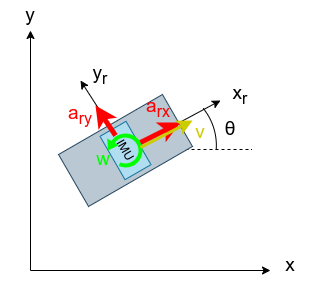

The diagram above was exported from draw.io. Its source (the exported page's mxGraphModel, read from the mxfile embedded in the PNG):
<mxGraphModel dx="520" dy="461" grid="1" gridSize="10" guides="1" tooltips="1" connect="1" arrows="1" fold="1" page="1" pageScale="1" pageWidth="850" pageHeight="1100" background="#ffffff" math="0" shadow="0">
  <root>
    <mxCell id="0" />
    <mxCell id="1" parent="0" />
    <mxCell id="28" value="" style="endArrow=none;html=1;strokeColor=#000000;dashed=1;endFill=0;" edge="1" parent="1">
      <mxGeometry width="50" height="50" relative="1" as="geometry">
        <mxPoint x="335" y="319" as="sourcePoint" />
        <mxPoint x="461.08572823660717" y="319" as="targetPoint" />
      </mxGeometry>
    </mxCell>
    <mxCell id="2" value="" style="rounded=0;whiteSpace=wrap;html=1;fillColor=#bac8d3;strokeColor=#23445d;rotation=-30;" vertex="1" parent="1">
      <mxGeometry x="275" y="290" width="120" height="60" as="geometry" />
    </mxCell>
    <mxCell id="3" value="" style="endArrow=classic;html=1;strokeColor=#000000;" edge="1" parent="1">
      <mxGeometry width="50" height="50" relative="1" as="geometry">
        <mxPoint x="240" y="440" as="sourcePoint" />
        <mxPoint x="240" y="200" as="targetPoint" />
      </mxGeometry>
    </mxCell>
    <mxCell id="4" value="" style="endArrow=classic;html=1;strokeColor=#000000;" edge="1" parent="1">
      <mxGeometry width="50" height="50" relative="1" as="geometry">
        <mxPoint x="240" y="440" as="sourcePoint" />
        <mxPoint x="480" y="440" as="targetPoint" />
      </mxGeometry>
    </mxCell>
    <mxCell id="5" value="" style="endArrow=classic;html=1;strokeColor=#000000;" edge="1" parent="1">
      <mxGeometry width="50" height="50" relative="1" as="geometry">
        <mxPoint x="335" y="321" as="sourcePoint" />
        <mxPoint x="430" y="270" as="targetPoint" />
      </mxGeometry>
    </mxCell>
    <mxCell id="6" value="" style="endArrow=classic;html=1;strokeColor=#000000;startArrow=none;" edge="1" parent="1" source="9">
      <mxGeometry width="50" height="50" relative="1" as="geometry">
        <mxPoint x="335" y="321" as="sourcePoint" />
        <mxPoint x="290" y="250" as="targetPoint" />
      </mxGeometry>
    </mxCell>
    <mxCell id="7" value="y" style="text;html=1;strokeColor=none;fillColor=none;align=center;verticalAlign=middle;whiteSpace=wrap;rounded=0;fontColor=#000000;fontSize=19;fontFamily=Helvetica;" vertex="1" parent="1">
      <mxGeometry x="210" y="170" width="60" height="30" as="geometry" />
    </mxCell>
    <mxCell id="8" value="x" style="text;html=1;strokeColor=none;fillColor=none;align=center;verticalAlign=middle;whiteSpace=wrap;rounded=0;fontColor=#000000;fontSize=19;fontFamily=Helvetica;" vertex="1" parent="1">
      <mxGeometry x="470" y="420" width="60" height="30" as="geometry" />
    </mxCell>
    <mxCell id="10" value="" style="endArrow=none;html=1;strokeColor=#000000;" edge="1" parent="1" target="9">
      <mxGeometry width="50" height="50" relative="1" as="geometry">
        <mxPoint x="335" y="321" as="sourcePoint" />
        <mxPoint x="290" y="249.9999999999999" as="targetPoint" />
      </mxGeometry>
    </mxCell>
    <mxCell id="9" value="IMU" style="rounded=0;whiteSpace=wrap;html=1;fillColor=#b1ddf0;strokeColor=#10739e;rotation=60;fontColor=#000000;" vertex="1" parent="1">
      <mxGeometry x="310" y="305" width="50" height="30" as="geometry" />
    </mxCell>
    <mxCell id="11" value="y&lt;sub&gt;r&lt;/sub&gt;" style="text;html=1;strokeColor=none;fillColor=none;align=center;verticalAlign=middle;whiteSpace=wrap;rounded=0;fontColor=#000000;fontSize=19;fontFamily=Helvetica;" vertex="1" parent="1">
      <mxGeometry x="280" y="230" width="60" height="30" as="geometry" />
    </mxCell>
    <mxCell id="12" value="x&lt;sub&gt;r&lt;/sub&gt;" style="text;html=1;strokeColor=none;fillColor=none;align=center;verticalAlign=middle;whiteSpace=wrap;rounded=0;fontColor=#000000;fontSize=19;fontFamily=Helvetica;" vertex="1" parent="1">
      <mxGeometry x="420" y="250" width="60" height="30" as="geometry" />
    </mxCell>
    <mxCell id="18" value="" style="verticalLabelPosition=bottom;verticalAlign=top;html=1;shape=mxgraph.basic.arc;startAngle=0.3;endAngle=0.02412876272565737;fontFamily=Helvetica;fontSize=19;fontColor=#000000;strokeColor=#00FF00;rotation=-165;strokeWidth=4;perimeterSpacing=0;" vertex="1" parent="1">
      <mxGeometry x="320" y="305" width="30" height="30" as="geometry" />
    </mxCell>
    <mxCell id="19" value="" style="triangle;whiteSpace=wrap;html=1;strokeColor=none;strokeWidth=4;fontFamily=Helvetica;fontSize=19;fontColor=#000000;fillColor=#00FF00;rotation=120;" vertex="1" parent="1">
      <mxGeometry x="315" y="309" width="10" height="13.34" as="geometry" />
    </mxCell>
    <mxCell id="20" value="" style="endArrow=classic;html=1;strokeColor=#FF0000;strokeWidth=5;" edge="1" parent="1">
      <mxGeometry width="50" height="50" relative="1" as="geometry">
        <mxPoint x="350" y="312" as="sourcePoint" />
        <mxPoint x="390" y="292" as="targetPoint" />
      </mxGeometry>
    </mxCell>
    <mxCell id="21" value="" style="endArrow=classic;html=1;strokeColor=#FF0000;strokeWidth=5;" edge="1" parent="1">
      <mxGeometry width="50" height="50" relative="1" as="geometry">
        <mxPoint x="325" y="305" as="sourcePoint" />
        <mxPoint x="305" y="275" as="targetPoint" />
      </mxGeometry>
    </mxCell>
    <mxCell id="22" value="&lt;font color=&quot;#ff0000&quot;&gt;a&lt;sub&gt;rx&lt;/sub&gt;&lt;/font&gt;" style="text;html=1;strokeColor=none;fillColor=none;align=center;verticalAlign=middle;whiteSpace=wrap;rounded=0;fontColor=#000000;fontSize=19;fontFamily=Helvetica;" vertex="1" parent="1">
      <mxGeometry x="338" y="263" width="60" height="30" as="geometry" />
    </mxCell>
    <mxCell id="24" value="&lt;font color=&quot;#ff0000&quot;&gt;a&lt;sub&gt;ry&lt;/sub&gt;&lt;/font&gt;" style="text;html=1;strokeColor=none;fillColor=none;align=center;verticalAlign=middle;whiteSpace=wrap;rounded=0;fontColor=#000000;fontSize=19;fontFamily=Helvetica;" vertex="1" parent="1">
      <mxGeometry x="260" y="270" width="60" height="30" as="geometry" />
    </mxCell>
    <mxCell id="25" value="&lt;font color=&quot;#00ff00&quot;&gt;w&lt;/font&gt;" style="text;html=1;strokeColor=none;fillColor=none;align=center;verticalAlign=middle;whiteSpace=wrap;rounded=0;fontColor=#000000;fontSize=19;fontFamily=Helvetica;" vertex="1" parent="1">
      <mxGeometry x="283" y="314" width="60" height="30" as="geometry" />
    </mxCell>
    <mxCell id="26" value="" style="endArrow=classic;html=1;strokeColor=#CCCC00;strokeWidth=3;" edge="1" parent="1">
      <mxGeometry width="50" height="50" relative="1" as="geometry">
        <mxPoint x="350" y="317" as="sourcePoint" />
        <mxPoint x="402" y="290" as="targetPoint" />
      </mxGeometry>
    </mxCell>
    <mxCell id="27" value="&lt;font color=&quot;#cccc00&quot;&gt;v&lt;/font&gt;" style="text;html=1;strokeColor=none;fillColor=none;align=center;verticalAlign=middle;whiteSpace=wrap;rounded=0;fontColor=#000000;fontSize=19;fontFamily=Helvetica;" vertex="1" parent="1">
      <mxGeometry x="380" y="287" width="60" height="30" as="geometry" />
    </mxCell>
    <mxCell id="29" value="" style="verticalLabelPosition=bottom;verticalAlign=top;html=1;shape=mxgraph.basic.arc;startAngle=0.14235658795843956;endAngle=0.2613489354999302;fontFamily=Helvetica;fontSize=19;fontColor=#000000;strokeColor=#000000;rotation=0;strokeWidth=1;perimeterSpacing=0;" vertex="1" parent="1">
      <mxGeometry x="308" y="256" width="117.84" height="117.84" as="geometry" />
    </mxCell>
    <mxCell id="30" value="θ" style="text;html=1;strokeColor=none;fillColor=none;align=center;verticalAlign=middle;whiteSpace=wrap;rounded=0;fontColor=#000000;fontSize=19;fontFamily=Helvetica;" vertex="1" parent="1">
      <mxGeometry x="410" y="284" width="60" height="30" as="geometry" />
    </mxCell>
  </root>
</mxGraphModel>